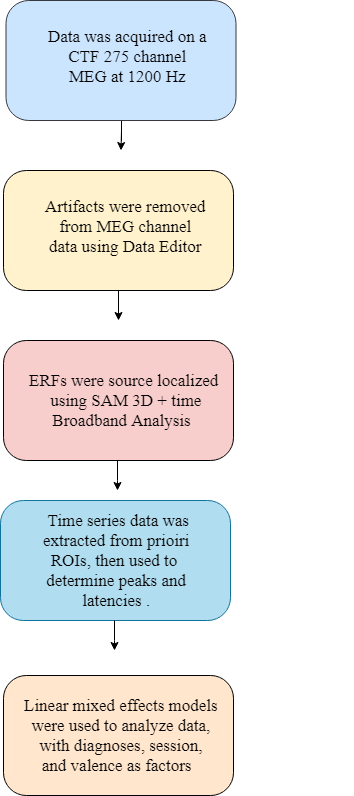

The diagram above was exported from draw.io. Its source (the exported page's mxGraphModel, read from the mxfile embedded in the PNG):
<mxGraphModel dx="1006" dy="678" grid="1" gridSize="10" guides="1" tooltips="1" connect="1" arrows="1" fold="1" page="1" pageScale="1" pageWidth="850" pageHeight="1100" math="0" shadow="0">
  <root>
    <mxCell id="0" />
    <mxCell id="1" parent="0" />
    <mxCell id="qY6aUNNr4HUdkKrXIEKy-1" value="" style="group" parent="1" vertex="1" connectable="0">
      <mxGeometry x="307" y="70" width="353" height="795" as="geometry" />
    </mxCell>
    <mxCell id="yg6DYJOXyZfsXqcS826Y-12" value="" style="group" parent="qY6aUNNr4HUdkKrXIEKy-1" vertex="1" connectable="0">
      <mxGeometry x="3" y="675" width="245" height="120" as="geometry" />
    </mxCell>
    <mxCell id="yg6DYJOXyZfsXqcS826Y-9" value="" style="rounded=1;fillColor=#ffe6cc;strokeColor=#000000;arcSize=19;whiteSpace=wrap;html=1;" parent="yg6DYJOXyZfsXqcS826Y-12" vertex="1">
      <mxGeometry width="230" height="120" as="geometry" />
    </mxCell>
    <mxCell id="yg6DYJOXyZfsXqcS826Y-10" value="&lt;span style=&quot;font-size: 17px&quot;&gt;Linear mixed effects models &lt;br&gt;were used to analyze data, &lt;br&gt;with diagnoses, session, &lt;br&gt;and valence as factors&amp;nbsp; &amp;nbsp;&lt;/span&gt;" style="text;html=1;resizable=0;autosize=1;align=center;verticalAlign=middle;points=[];fillColor=none;strokeColor=none;rounded=0;fontFamily=Maple;" parent="yg6DYJOXyZfsXqcS826Y-12" vertex="1">
      <mxGeometry x="15" y="25" width="210" height="70" as="geometry" />
    </mxCell>
    <mxCell id="yg6DYJOXyZfsXqcS826Y-30" value="" style="group" parent="qY6aUNNr4HUdkKrXIEKy-1" vertex="1" connectable="0">
      <mxGeometry x="3" y="170" width="230" height="150" as="geometry" />
    </mxCell>
    <mxCell id="yg6DYJOXyZfsXqcS826Y-23" value="" style="edgeStyle=orthogonalEdgeStyle;rounded=0;orthogonalLoop=1;jettySize=auto;html=1;" parent="yg6DYJOXyZfsXqcS826Y-30" source="yg6DYJOXyZfsXqcS826Y-1" edge="1">
      <mxGeometry relative="1" as="geometry">
        <mxPoint x="115" y="150" as="targetPoint" />
      </mxGeometry>
    </mxCell>
    <mxCell id="yg6DYJOXyZfsXqcS826Y-14" value="" style="group" parent="yg6DYJOXyZfsXqcS826Y-30" vertex="1" connectable="0">
      <mxGeometry width="230" height="120" as="geometry" />
    </mxCell>
    <mxCell id="yg6DYJOXyZfsXqcS826Y-1" value="" style="rounded=1;fillColor=#fff2cc;strokeColor=#000000;arcSize=19;whiteSpace=wrap;html=1;" parent="yg6DYJOXyZfsXqcS826Y-14" vertex="1">
      <mxGeometry width="230" height="120" as="geometry" />
    </mxCell>
    <mxCell id="yg6DYJOXyZfsXqcS826Y-8" value="&lt;div style=&quot;text-align: center&quot;&gt;&lt;span style=&quot;font-size: 17px ; font-family: &amp;#34;maple&amp;#34;&quot;&gt;Artifacts were removed&lt;/span&gt;&lt;/div&gt;&lt;div style=&quot;text-align: center&quot;&gt;&lt;span style=&quot;font-size: 17px ; font-family: &amp;#34;maple&amp;#34;&quot;&gt;&amp;nbsp;from&amp;nbsp;&lt;/span&gt;&lt;span style=&quot;font-size: 17px ; font-family: &amp;#34;maple&amp;#34;&quot;&gt;MEG&amp;nbsp;&lt;/span&gt;&lt;span style=&quot;font-family: &amp;#34;maple&amp;#34; ; font-size: 17px&quot;&gt;channel&amp;nbsp;&lt;/span&gt;&lt;/div&gt;&lt;div style=&quot;text-align: center&quot;&gt;&lt;span style=&quot;font-family: &amp;#34;maple&amp;#34; ; font-size: 17px&quot;&gt;data&amp;nbsp;&lt;/span&gt;&lt;span style=&quot;font-size: 17px ; font-family: &amp;#34;maple&amp;#34;&quot;&gt;using&amp;nbsp;&lt;/span&gt;&lt;span style=&quot;font-size: 17px ; font-family: &amp;#34;maple&amp;#34;&quot;&gt;Data Editor&lt;/span&gt;&lt;/div&gt;" style="text;html=1;aspect=fixed;" parent="yg6DYJOXyZfsXqcS826Y-14" vertex="1">
      <mxGeometry x="40" y="20" width="160" height="65" as="geometry" />
    </mxCell>
    <mxCell id="yg6DYJOXyZfsXqcS826Y-41" value="" style="group" parent="qY6aUNNr4HUdkKrXIEKy-1" vertex="1" connectable="0">
      <mxGeometry x="5.5" width="230" height="150" as="geometry" />
    </mxCell>
    <mxCell id="yg6DYJOXyZfsXqcS826Y-37" value="" style="edgeStyle=orthogonalEdgeStyle;rounded=0;orthogonalLoop=1;jettySize=auto;html=1;" parent="yg6DYJOXyZfsXqcS826Y-41" source="yg6DYJOXyZfsXqcS826Y-39" edge="1">
      <mxGeometry relative="1" as="geometry">
        <mxPoint x="115" y="150" as="targetPoint" />
      </mxGeometry>
    </mxCell>
    <mxCell id="yg6DYJOXyZfsXqcS826Y-38" value="" style="group;fillColor=none;strokeColor=none;gradientColor=#7ea6e0;" parent="yg6DYJOXyZfsXqcS826Y-41" vertex="1" connectable="0">
      <mxGeometry width="230" height="120" as="geometry" />
    </mxCell>
    <mxCell id="yg6DYJOXyZfsXqcS826Y-39" value="" style="rounded=1;fillColor=#cce5ff;strokeColor=#36393d;arcSize=19;whiteSpace=wrap;html=1;" parent="yg6DYJOXyZfsXqcS826Y-38" vertex="1">
      <mxGeometry width="230" height="120" as="geometry" />
    </mxCell>
    <mxCell id="yg6DYJOXyZfsXqcS826Y-40" value="&lt;div style=&quot;text-align: center&quot;&gt;&lt;font face=&quot;maple&quot;&gt;&lt;span style=&quot;font-size: 17px&quot;&gt;Data was acquired on a&amp;nbsp;&lt;/span&gt;&lt;/font&gt;&lt;/div&gt;&lt;div style=&quot;text-align: center&quot;&gt;&lt;font face=&quot;maple&quot;&gt;&lt;span style=&quot;font-size: 17px&quot;&gt;CTF 275 channel&amp;nbsp;&lt;/span&gt;&lt;/font&gt;&lt;/div&gt;&lt;div style=&quot;text-align: center&quot;&gt;&lt;font face=&quot;maple&quot;&gt;&lt;span style=&quot;font-size: 17px&quot;&gt;MEG at 1200 Hz&amp;nbsp;&lt;/span&gt;&lt;/font&gt;&lt;/div&gt;" style="text;html=1;aspect=fixed;" parent="yg6DYJOXyZfsXqcS826Y-38" vertex="1">
      <mxGeometry x="40" y="20" width="160" height="65" as="geometry" />
    </mxCell>
    <mxCell id="yTQ6RepqvfCoQdn92UoU-1" value="" style="group" parent="qY6aUNNr4HUdkKrXIEKy-1" vertex="1" connectable="0">
      <mxGeometry x="3" y="340" width="235" height="140" as="geometry" />
    </mxCell>
    <mxCell id="yg6DYJOXyZfsXqcS826Y-13" value="" style="group" parent="yTQ6RepqvfCoQdn92UoU-1" vertex="1" connectable="0">
      <mxGeometry width="235" height="120" as="geometry" />
    </mxCell>
    <mxCell id="yg6DYJOXyZfsXqcS826Y-6" value="" style="rounded=1;fillColor=#f8cecc;strokeColor=#000000;arcSize=19;whiteSpace=wrap;html=1;" parent="yg6DYJOXyZfsXqcS826Y-13" vertex="1">
      <mxGeometry width="230" height="120" as="geometry" />
    </mxCell>
    <mxCell id="yg6DYJOXyZfsXqcS826Y-7" value="&lt;font style=&quot;font-size: 17px&quot;&gt;ERFs were source localized &lt;br&gt;using SAM 3D + time&lt;br&gt;Broadband Analysis&lt;font face=&quot;Garamond&quot; style=&quot;font-size: 17px&quot;&gt;&amp;nbsp;&amp;nbsp;&lt;/font&gt;&lt;/font&gt;" style="text;html=1;resizable=0;autosize=1;align=center;verticalAlign=middle;points=[];fillColor=none;strokeColor=none;rounded=0;fontFamily=Maple;" parent="yg6DYJOXyZfsXqcS826Y-13" vertex="1">
      <mxGeometry x="17.5" y="35" width="210" height="50" as="geometry" />
    </mxCell>
    <mxCell id="yg6DYJOXyZfsXqcS826Y-28" value="" style="edgeStyle=orthogonalEdgeStyle;rounded=0;orthogonalLoop=1;jettySize=auto;html=1;" parent="yTQ6RepqvfCoQdn92UoU-1" edge="1">
      <mxGeometry relative="1" as="geometry">
        <mxPoint x="114" y="120" as="sourcePoint" />
        <mxPoint x="114" y="150" as="targetPoint" />
        <Array as="points">
          <mxPoint x="114" y="140" />
          <mxPoint x="114" y="140" />
        </Array>
      </mxGeometry>
    </mxCell>
    <mxCell id="yTQ6RepqvfCoQdn92UoU-3" value="" style="group;fillColor=none;strokeColor=none;" parent="qY6aUNNr4HUdkKrXIEKy-1" vertex="1" connectable="0">
      <mxGeometry y="500" width="353" height="120" as="geometry" />
    </mxCell>
    <mxCell id="yTQ6RepqvfCoQdn92UoU-4" value="" style="rounded=1;fillColor=#b1ddf0;strokeColor=#10739e;arcSize=19;whiteSpace=wrap;html=1;" parent="yTQ6RepqvfCoQdn92UoU-3" vertex="1">
      <mxGeometry width="230" height="120" as="geometry" />
    </mxCell>
    <mxCell id="yTQ6RepqvfCoQdn92UoU-9" value="&lt;font style=&quot;font-size: 17px&quot;&gt;&amp;nbsp;Time series data was &lt;br&gt;extracted from prioiri &lt;br&gt;ROIs, then used to&amp;nbsp;&amp;nbsp;&lt;br&gt;determine peaks and &lt;br&gt;latencies .&amp;nbsp;&lt;/font&gt;" style="text;html=1;resizable=0;autosize=1;align=center;verticalAlign=middle;points=[];fillColor=none;strokeColor=none;rounded=0;fontFamily=mapel;" parent="yTQ6RepqvfCoQdn92UoU-3" vertex="1">
      <mxGeometry x="33" y="20" width="170" height="80" as="geometry" />
    </mxCell>
    <mxCell id="yTQ6RepqvfCoQdn92UoU-6" value="" style="edgeStyle=orthogonalEdgeStyle;rounded=0;orthogonalLoop=1;jettySize=auto;html=1;" parent="qY6aUNNr4HUdkKrXIEKy-1" edge="1">
      <mxGeometry relative="1" as="geometry">
        <mxPoint x="114" y="620" as="sourcePoint" />
        <mxPoint x="114" y="650" as="targetPoint" />
        <Array as="points">
          <mxPoint x="114" y="640" />
          <mxPoint x="114" y="640" />
        </Array>
      </mxGeometry>
    </mxCell>
  </root>
</mxGraphModel>